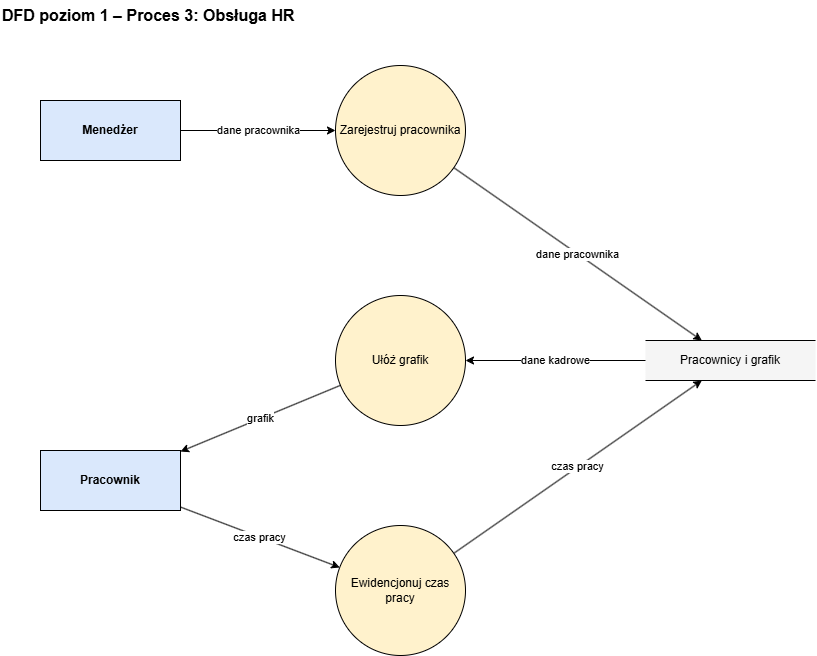

The diagram above was exported from draw.io. Its source (the exported page's mxGraphModel, read from the mxfile embedded in the PNG):
<mxGraphModel dx="855" dy="732" grid="1" gridSize="10" guides="1" tooltips="1" connect="1" arrows="1" fold="1" page="1" pageScale="1" pageWidth="1000" pageHeight="790" math="0" shadow="0">
  <root>
    <mxCell id="0" />
    <mxCell id="1" parent="0" />
    <mxCell id="tytul" parent="1" style="text;html=1;align=left;verticalAlign=middle;fontSize=16;fontStyle=1;" value="DFD poziom 1 – Proces 3: Obsługa HR" vertex="1">
      <mxGeometry height="30" width="500" x="20" y="10" as="geometry" />
    </mxCell>
    <mxCell id="t_menedzer" parent="1" style="rounded=0;whiteSpace=wrap;html=1;fillColor=#dae8fc;strokeColor=#000000;fontStyle=1;fontSize=12;" value="Menedżer" vertex="1">
      <mxGeometry height="60" width="140" x="60" y="110" as="geometry" />
    </mxCell>
    <mxCell id="t_pracownik" parent="1" style="rounded=0;whiteSpace=wrap;html=1;fillColor=#dae8fc;strokeColor=#000000;fontStyle=1;fontSize=12;" value="Pracownik" vertex="1">
      <mxGeometry height="60" width="140" x="60" y="460" as="geometry" />
    </mxCell>
    <mxCell id="p31" parent="1" style="ellipse;whiteSpace=wrap;html=1;aspect=fixed;fillColor=#fff2cc;strokeColor=#000000;fontSize=12;" value="Zarejestruj pracownika" vertex="1">
      <mxGeometry height="130" width="130" x="355" y="75" as="geometry" />
    </mxCell>
    <mxCell id="p32" parent="1" style="ellipse;whiteSpace=wrap;html=1;aspect=fixed;fillColor=#fff2cc;strokeColor=#000000;fontSize=12;" value="Ułóż grafik" vertex="1">
      <mxGeometry height="130" width="130" x="355" y="305" as="geometry" />
    </mxCell>
    <mxCell id="p33" parent="1" style="ellipse;whiteSpace=wrap;html=1;aspect=fixed;fillColor=#fff2cc;strokeColor=#000000;fontSize=12;" value="Ewidencjonuj czas pracy" vertex="1">
      <mxGeometry height="130" width="130" x="355" y="535" as="geometry" />
    </mxCell>
    <mxCell id="d3" parent="1" style="shape=partialRectangle;whiteSpace=wrap;html=1;left=0;right=0;fillColor=#f5f5f5;strokeColor=#000000;fontSize=12;" value="Pracownicy i grafik" vertex="1">
      <mxGeometry height="40" width="170" x="665" y="350" as="geometry" />
    </mxCell>
    <mxCell id="f1" edge="1" parent="1" source="t_menedzer" style="endArrow=classic;endFill=1;html=1;rounded=0;labelBackgroundColor=#ffffff;fontSize=11;strokeColor=#000000;" target="p31" value="dane pracownika">
      <mxGeometry relative="1" as="geometry" />
    </mxCell>
    <mxCell id="f2" edge="1" parent="1" source="p31" style="endArrow=classic;endFill=1;html=1;rounded=0;labelBackgroundColor=#ffffff;fontSize=11;strokeColor=#000000;" target="d3" value="dane pracownika">
      <mxGeometry relative="1" as="geometry" />
    </mxCell>
    <mxCell id="f3" edge="1" parent="1" source="d3" style="endArrow=classic;endFill=1;html=1;rounded=0;labelBackgroundColor=#ffffff;fontSize=11;strokeColor=#000000;" target="p32" value="dane kadrowe">
      <mxGeometry relative="1" as="geometry" />
    </mxCell>
    <mxCell id="f4" edge="1" parent="1" source="p32" style="endArrow=classic;endFill=1;html=1;rounded=0;labelBackgroundColor=#ffffff;fontSize=11;strokeColor=#000000;" target="t_pracownik" value="grafik">
      <mxGeometry relative="1" as="geometry" />
    </mxCell>
    <mxCell id="f5" edge="1" parent="1" source="t_pracownik" style="endArrow=classic;endFill=1;html=1;rounded=0;labelBackgroundColor=#ffffff;fontSize=11;strokeColor=#000000;" target="p33" value="czas pracy">
      <mxGeometry relative="1" as="geometry" />
    </mxCell>
    <mxCell id="f6" edge="1" parent="1" source="p33" style="endArrow=classic;endFill=1;html=1;rounded=0;labelBackgroundColor=#ffffff;fontSize=11;strokeColor=#000000;" target="d3" value="czas pracy">
      <mxGeometry relative="1" as="geometry" />
    </mxCell>
  </root>
</mxGraphModel>